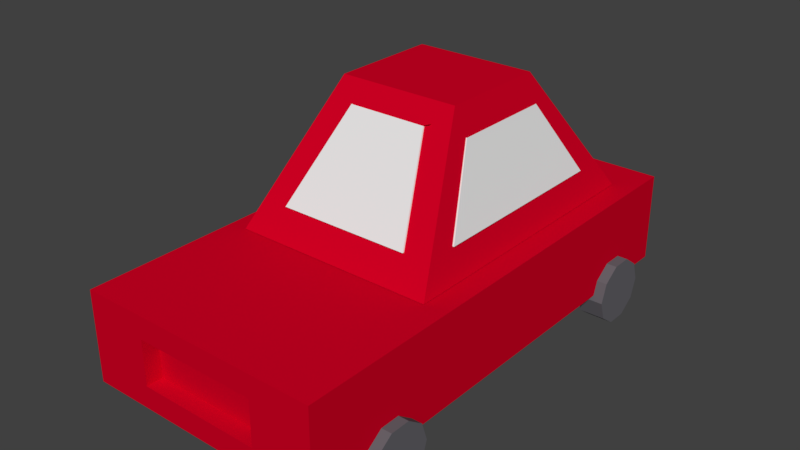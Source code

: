 # Source: Car_Single_model.blend  (saved by Blender 2.79.0; exported with 4.5.12 LTS)
import bpy
from mathutils import Matrix  # noqa: F401  (used for matrix-valued properties, if any)

bpy.ops.wm.read_factory_settings(use_empty=True)
scene = bpy.context.scene
scene.name = 'Scene'

# ---- collections
col_collection_1 = bpy.data.collections.new('Collection 1'); scene.collection.children.link(col_collection_1)

# ---- materials (node trees are filled in below, after node groups)
mat_tyres = bpy.data.materials.new('Tyres')
mat_tyres.alpha_threshold = 0.0
mat_tyres.use_transparent_shadow = False
mat_tyres.diffuse_color = (0.1305, 0.1264, 0.1424, 1.0)
mat_tyres.roughness = 0.5
mat_body = bpy.data.materials.new('body')
mat_body.alpha_threshold = 0.0
mat_body.use_transparent_shadow = False
mat_body.diffuse_color = (0.6383, 0.0, 0.01727, 1.0)
mat_body.roughness = 0.5
mat_body.line_color = (0.0, 0.0, 0.0, 1.0)
mat_windows = bpy.data.materials.new('Windows')
mat_windows.alpha_threshold = 0.0
mat_windows.use_transparent_shadow = False
mat_windows.roughness = 0.5

# ---- material node trees

# ---- world
world_world = bpy.data.worlds.new('World'); scene.world = world_world
world_world.color = (0.05088, 0.05088, 0.05088)
world_world.use_sun_shadow = False
world_world.sun_shadow_jitter_overblur = 0.0
world_world.cycles.sampling_method = 'MANUAL'

# ---- meshes
me_cube_001 = bpy.data.meshes.new('Cube.001')
me_cube_001.from_pydata([(-1.473, -0.9035, 1.0), (-1.473, 0.9587, 1.0), (1.617, -1.537, -1.0), (0.1919, -0.9035, 1.0), (1.617, 1.592, -1.0), (0.1919, 0.9587, 1.0), (-4.391, 1.621, -2.461), (-4.391, 2.016, -2.461), (-4.296, 1.621, -2.755), (-4.296, 2.016, -2.755), (-4.046, 1.621, -2.936), (-4.046, 2.016, -2.936), (-3.737, 1.621, -2.936), (-3.737, 2.016, -2.936), (-3.487, 1.621, -2.755), (-3.487, 2.016, -2.755), (-3.391, 1.621, -2.461), (-3.391, 2.016, -2.461), (-3.487, 1.621, -2.167), (-3.487, 2.016, -2.167), (-3.737, 1.621, -1.985), (-3.737, 2.016, -1.985), (-4.046, 1.621, -1.985), (-4.046, 2.016, -1.985), (-4.296, 1.621, -2.167), (-4.296, 2.016, -2.167), (-4.391, -2.033, -2.461), (-4.391, -1.638, -2.461), (-4.296, -2.033, -2.755), (-4.296, -1.638, -2.755), (-4.046, -2.033, -2.936), (-4.046, -1.638, -2.936), (-3.737, -2.033, -2.936), (-3.737, -1.638, -2.936), (-3.487, -2.033, -2.755), (-3.487, -1.638, -2.755), (-3.391, -2.033, -2.461), (-3.391, -1.638, -2.461), (-3.487, -2.033, -2.167), (-3.487, -1.638, -2.167), (-3.737, -2.033, -1.985), (-3.737, -1.638, -1.985), (-4.046, -2.033, -1.985), (-4.046, -1.638, -1.985), (-4.296, -2.033, -2.167), (-4.296, -1.638, -2.167), (0.7101, -2.033, -2.461), (0.7101, -1.638, -2.461), (0.8056, -2.033, -2.755), (0.8056, -1.638, -2.755), (1.056, -2.033, -2.936), (1.056, -1.638, -2.936), (1.365, -2.033, -2.936), (1.365, -1.638, -2.936), (1.615, -2.033, -2.755), (1.615, -1.638, -2.755), (1.71, -2.033, -2.461), (1.71, -1.638, -2.461), (1.615, -2.033, -2.167), (1.615, -1.638, -2.167), (1.365, -2.033, -1.985), (1.365, -1.638, -1.985), (1.056, -2.033, -1.985), (1.056, -1.638, -1.985), (0.8056, -2.033, -2.167), (0.8056, -1.638, -2.167), (0.8056, 2.025, -2.167), (0.8056, 1.63, -2.167), (1.056, 2.025, -1.985), (1.056, 1.63, -1.985), (1.365, 2.025, -1.985), (1.365, 1.63, -1.985), (1.615, 2.025, -2.167), (1.615, 1.63, -2.167), (1.71, 2.025, -2.461), (1.71, 1.63, -2.461), (1.615, 2.025, -2.755), (1.615, 1.63, -2.755), (1.365, 2.025, -2.936), (1.365, 1.63, -2.936), (1.056, 2.025, -2.936), (1.056, 1.63, -2.936), (0.8056, 2.025, -2.755), (0.8056, 1.63, -2.755), (0.7101, 2.025, -2.461), (0.7101, 1.63, -2.461), (-2.854, 1.592, -1.0), (-2.854, -1.537, -1.0), (-1.684, -0.6735, 0.753), (0.4231, -0.6735, 0.753), (-2.599, 1.048, -0.5904), (-2.599, -0.9923, -0.5904), (-1.698, -0.5793, 0.7139), (-1.698, 0.6352, 0.7139), (1.307, 0.9288, -0.5317), (0.4625, 0.553, 0.6552), (1.307, -0.9279, -0.5317), (0.4625, -0.5522, 0.6552), (-2.116, -1.422, -0.5533), (0.8689, -1.416, -0.5533), (0.1557, -1.053, 0.5852), (-1.402, -1.053, 0.5852), (-2.075, 1.457, -0.5369), (-1.384, 1.107, 0.5682), (0.833, 1.457, -0.543), (0.1181, 1.107, 0.5682), (2.287, 1.875, -2.384), (2.287, -1.875, -2.384), (-5.213, -1.875, -2.384), (-5.213, 1.875, -2.384), (2.287, 1.875, -1.009), (2.287, -1.875, -1.009), (-5.213, -1.876, -1.009), (-5.213, 1.876, -1.009), (-5.213, -0.9375, -2.384), (-5.213, 6.519e-07, -2.384), (-5.213, -0.9375, -2.04), (-5.213, 5.381e-07, -2.04), (-5.213, 0.9375, -2.04), (-5.213, -0.9375, -1.352), (-5.213, 0.9375, -1.352), (-4.963, -0.9375, -2.04), (-4.963, 0.9375, -2.04), (-4.963, -0.9375, -1.352), (-4.963, 0.9375, -1.352)], [], [(86, 4, 2, 87), (5, 1, 0, 3), (6, 7, 9, 8), (8, 9, 11, 10), (10, 11, 13, 12), (12, 13, 15, 14), (14, 15, 17, 16), (16, 17, 19, 18), (18, 19, 21, 20), (20, 21, 23, 22), (9, 7, 25, 23, 21, 19, 17, 15, 13, 11), (22, 23, 25, 24), (24, 25, 7, 6), (6, 8, 10, 12, 14, 16, 18, 20, 22, 24), (26, 27, 29, 28), (28, 29, 31, 30), (30, 31, 33, 32), (32, 33, 35, 34), (34, 35, 37, 36), (36, 37, 39, 38), (38, 39, 41, 40), (40, 41, 43, 42), (29, 27, 45, 43, 41, 39, 37, 35, 33, 31), (42, 43, 45, 44), (44, 45, 27, 26), (26, 28, 30, 32, 34, 36, 38, 40, 42, 44), (46, 47, 49, 48), (48, 49, 51, 50), (50, 51, 53, 52), (52, 53, 55, 54), (54, 55, 57, 56), (56, 57, 59, 58), (58, 59, 61, 60), (60, 61, 63, 62), (49, 47, 65, 63, 61, 59, 57, 55, 53, 51), (62, 63, 65, 64), (64, 65, 47, 46), (46, 48, 50, 52, 54, 56, 58, 60, 62, 64), (67, 66, 84, 85), (71, 70, 68, 69), (73, 72, 70, 71), (75, 74, 72, 73), (77, 76, 74, 75), (79, 78, 76, 77), (81, 80, 78, 79), (83, 82, 80, 81), (82, 84, 66, 68, 70, 72, 74, 76, 78, 80), (85, 84, 82, 83), (69, 68, 66, 67), (85, 83, 81, 79, 77, 75, 73, 71, 69, 67), (87, 0, 1, 86), (86, 1, 5, 4), (4, 5, 3, 2), (2, 3, 0, 87), (119, 120, 124, 123), (89, 88, 92, 97), (91, 92, 93, 90), (90, 93, 95, 94), (94, 95, 97, 96), (96, 97, 92, 91), (99, 100, 101, 98), (98, 101, 103, 102), (102, 103, 105, 104), (104, 105, 100, 99), (118, 117, 116, 121, 122), (120, 118, 122, 124), (106, 109, 113, 110), (120, 119, 116, 114, 108, 112, 113, 109, 115, 117, 118), (124, 122, 121, 123), (107, 111, 112, 108), (107, 106, 110, 111), (112, 111, 110, 113), (114, 116, 117, 115), (119, 123, 121, 116), (106, 107, 108, 114, 115, 109)])
me_cube_001.polygons.foreach_set('material_index', [1, 1, 0, 0, 0, 0, 0, 0, 0, 0, 0, 0, 0, 0, 0, 0, 0, 0, 0, 0, 0, 0, 0, 0, 0, 0, 0, 0, 0, 0, 0, 0, 0, 0, 0, 0, 0, 0, 0, 0, 0, 0, 0, 0, 0, 0, 0, 0, 0, 0, 1, 1, 1, 1, 1, 1, 2, 2, 2, 2, 2, 2, 2, 2, 1, 1, 1, 1, 1, 1, 1, 1, 1, 1, 1])
_uv = me_cube_001.uv_layers.new(name='UVMap')
_uv.uv.foreach_set('vector', [0.2504, 0.5373, 0.5477, 0.5373, 0.5477, 0.7454, 0.2504, 0.7454, 0.874, 0.7464, 0.874, 0.8571, 0.7501, 0.8571, 0.7501, 0.7464, 0.7501, 0.1993, 0.7764, 0.1993, 0.7764, 0.2199, 0.7501, 0.2199, 0.7865, 0.7114, 0.8128, 0.7114, 0.8128, 0.7319, 0.7865, 0.7319, 0.2095, 0.8516, 0.2358, 0.8516, 0.2358, 0.8722, 0.2095, 0.8722, 0.2095, 0.8086, 0.2358, 0.8086, 0.2358, 0.8291, 0.2095, 0.8291, 0.2095, 0.744, 0.2358, 0.744, 0.2358, 0.7645, 0.2095, 0.7645, 0.2095, 0.7655, 0.2358, 0.7655, 0.2358, 0.7861, 0.2095, 0.7861, 0.8449, 0.8581, 0.8712, 0.8581, 0.8712, 0.8786, 0.8449, 0.8786, 0.2095, 0.6148, 0.2358, 0.6148, 0.2358, 0.6354, 0.2095, 0.6353, 0.8316, 0.6863, 0.8252, 0.6668, 0.8316, 0.6473, 0.8482, 0.6352, 0.8688, 0.6352, 0.8854, 0.6473, 0.8917, 0.6668, 0.8854, 0.6863, 0.8688, 0.6984, 0.8482, 0.6984, 0.765, 0.7377, 0.765, 0.7114, 0.7855, 0.7114, 0.7855, 0.7377, 0.8592, 0.2256, 0.8592, 0.1993, 0.8797, 0.1993, 0.8797, 0.2256, 0.7958, 0.4818, 0.8021, 0.4623, 0.8188, 0.4502, 0.8393, 0.4502, 0.8559, 0.4623, 0.8623, 0.4818, 0.8559, 0.5013, 0.8393, 0.5134, 0.8188, 0.5134, 0.8021, 0.5013, 0.7501, 0.2208, 0.7764, 0.2208, 0.7764, 0.2414, 0.7501, 0.2414, 0.2095, 0.787, 0.2358, 0.787, 0.2358, 0.8076, 0.2095, 0.8076, 0.8503, 0.5144, 0.8766, 0.5144, 0.8766, 0.535, 0.8503, 0.535, 0.2095, 0.8301, 0.2358, 0.8301, 0.2358, 0.8507, 0.2095, 0.8507, 0.7377, 0.7114, 0.764, 0.7114, 0.764, 0.7319, 0.7377, 0.7319, 0.7774, 0.1993, 0.8037, 0.1993, 0.8037, 0.2199, 0.7774, 0.2199, 0.86, 0.3152, 0.8863, 0.3152, 0.8863, 0.3358, 0.86, 0.3358, 0.2095, 0.5717, 0.2358, 0.5717, 0.2358, 0.5923, 0.2095, 0.5923, 0.7565, 0.9092, 0.7501, 0.8897, 0.7565, 0.8701, 0.7731, 0.8581, 0.7937, 0.8581, 0.8103, 0.8701, 0.8166, 0.8897, 0.8103, 0.9092, 0.7937, 0.9213, 0.7731, 0.9213, 0.8047, 0.2208, 0.8309, 0.2208, 0.8309, 0.2414, 0.8047, 0.2414, 0.86, 0.3798, 0.8863, 0.3798, 0.8863, 0.4004, 0.86, 0.4004, 0.1262, 0.8583, 0.1325, 0.8388, 0.1491, 0.8267, 0.1697, 0.8267, 0.1863, 0.8388, 0.1927, 0.8583, 0.1863, 0.8779, 0.1697, 0.8899, 0.1491, 0.8899, 0.1325, 0.8779, 0.2095, 0.6579, 0.2358, 0.6579, 0.2358, 0.6784, 0.2095, 0.6784, 0.7958, 0.5144, 0.8221, 0.5144, 0.8221, 0.535, 0.7958, 0.535, 0.8319, 0.1993, 0.8582, 0.1993, 0.8582, 0.2199, 0.8319, 0.2199, 0.2095, 0.6794, 0.2358, 0.6794, 0.2358, 0.7, 0.2095, 0.6999, 0.841, 0.7114, 0.8673, 0.7114, 0.8673, 0.7319, 0.841, 0.7319, 0.2095, 0.7225, 0.2358, 0.7225, 0.2358, 0.743, 0.2095, 0.743, 0.8592, 0.2266, 0.8855, 0.2266, 0.8855, 0.2471, 0.8592, 0.2471, 0.2095, 0.5502, 0.2358, 0.5502, 0.2358, 0.5707, 0.2095, 0.5707, 0.8021, 0.3022, 0.7958, 0.2826, 0.8021, 0.2631, 0.8188, 0.251, 0.8393, 0.251, 0.8559, 0.2631, 0.8623, 0.2826, 0.8559, 0.3022, 0.8393, 0.3142, 0.8187, 0.3142, 0.8047, 0.1993, 0.8309, 0.1993, 0.8309, 0.2199, 0.8047, 0.2199, 0.86, 0.4013, 0.8863, 0.4013, 0.8863, 0.4219, 0.86, 0.4219, 0.7958, 0.3382, 0.8079, 0.3216, 0.8274, 0.3152, 0.847, 0.3216, 0.859, 0.3382, 0.859, 0.3587, 0.847, 0.3754, 0.8274, 0.3817, 0.8079, 0.3754, 0.7958, 0.3587, 0.86, 0.3583, 0.8863, 0.3583, 0.8863, 0.3788, 0.86, 0.3788, 0.2095, 0.5933, 0.2358, 0.5933, 0.2358, 0.6138, 0.2095, 0.6138, 0.86, 0.3367, 0.8863, 0.3367, 0.8863, 0.3573, 0.86, 0.3573, 0.823, 0.5144, 0.8493, 0.5144, 0.8493, 0.535, 0.823, 0.535, 0.8176, 0.8581, 0.8439, 0.8581, 0.8439, 0.8786, 0.8176, 0.8786, 0.2095, 0.7009, 0.2358, 0.7009, 0.2358, 0.7215, 0.2095, 0.7215, 0.8319, 0.2208, 0.8582, 0.2208, 0.8582, 0.2414, 0.8319, 0.2414, 0.7774, 0.2208, 0.8037, 0.2208, 0.8037, 0.2414, 0.7774, 0.2414, 0.7641, 0.6863, 0.7578, 0.6668, 0.7641, 0.6472, 0.7807, 0.6352, 0.8013, 0.6352, 0.8179, 0.6473, 0.8243, 0.6668, 0.8179, 0.6864, 0.8013, 0.6984, 0.7807, 0.6984, 0.2095, 0.6363, 0.2358, 0.6363, 0.2358, 0.6569, 0.2095, 0.6569, 0.8138, 0.7114, 0.84, 0.7114, 0.84, 0.7319, 0.8138, 0.7319, 0.7958, 0.4057, 0.8079, 0.3891, 0.8274, 0.3827, 0.847, 0.3891, 0.859, 0.4057, 0.859, 0.4262, 0.847, 0.4429, 0.8274, 0.4492, 0.8079, 0.4429, 0.7958, 0.4262, 0.5487, 0.699, 0.5909, 0.5373, 0.7147, 0.5374, 0.7568, 0.6991, 0.4975, 0.531, 0.5893, 0.3915, 0.7, 0.3915, 0.7948, 0.531, 0.2085, 0.5035, 0.1664, 0.6668, 0.0426, 0.6668, 0.0004876, 0.5035, 0.7948, 0.251, 0.7, 0.3905, 0.5893, 0.3905, 0.4975, 0.251, 0.5487, 0.7176, 0.6734, 0.7176, 0.6734, 0.7343, 0.5487, 0.7343, 0.0, 0.0, 0.0, 0.0, 0.0, 0.0, 0.0, 0.0, 0.7501, 0.1983, 0.7776, 0.0929, 0.8584, 0.0929, 0.8858, 0.1983, 0.0, 0.0, 0.0, 0.0, 0.0, 0.0, 0.0, 0.0, 0.8812, 0.5373, 0.8562, 0.6342, 0.7827, 0.6342, 0.7578, 0.5373, 0.0, 0.0, 0.0, 0.0, 0.0, 0.0, 0.0, 0.0, 0.199, 0.6678, 0.1516, 0.7473, 0.04796, 0.7474, 0.0004876, 0.6678, 0.0, 0.0, 0.0, 0.0, 0.0, 0.0, 0.0, 0.0, 0.0004876, 0.8257, 0.04624, 0.7485, 0.1461, 0.7483, 0.1938, 0.8257, 0.0, 0.0, 0.0, 0.0, 0.0, 0.0, 0.0, 0.0, 0.6734, 0.7167, 0.6111, 0.7167, 0.5487, 0.7167, 0.5487, 0.7, 0.6734, 0.7, 0.2095, 0.5492, 0.2095, 0.5035, 0.2262, 0.5035, 0.2262, 0.5492, 0.7492, 0.8378, 0.2504, 0.8379, 0.2504, 0.7465, 0.7492, 0.7464, 0.4965, 0.4114, 0.4042, 0.4953, 0.3676, 0.5227, 0.3493, 0.5364, 0.3119, 0.4865, 0.2504, 0.4188, 0.435, 0.251, 0.4965, 0.3187, 0.4042, 0.4026, 0.4034, 0.3797, 0.4657, 0.3776, 0.1252, 0.8267, 0.1252, 0.8724, 0.0004876, 0.8724, 0.0004876, 0.8267, 0.7492, 0.8389, 0.7492, 0.9303, 0.2504, 0.9303, 0.2504, 0.8389, 0.7501, 0.0004876, 0.9995, 0.0004876, 0.9995, 0.09193, 0.7501, 0.09193, 0.2504, 0.0004876, 0.7492, 0.0005601, 0.7492, 0.2499, 0.2504, 0.25, 0.6744, 0.7343, 0.6744, 0.7114, 0.7367, 0.7114, 0.7367, 0.7343, 0.2438, 0.5492, 0.2271, 0.5492, 0.2271, 0.5035, 0.2438, 0.5035, 0.2493, 0.5025, 0.0004876, 0.5025, 0.0004876, 0.00483, 0.2493, 0.0004876, 0.2494, 0.004829, 0.2493, 0.004831])
me_cube_001.materials.append(mat_tyres)
me_cube_001.materials.append(mat_body)
me_cube_001.materials.append(mat_windows)
me_cube_001.use_remesh_preserve_volume = False
me_cube_001.use_remesh_preserve_attributes = False
me_cube_001.use_mirror_vertex_groups = False
me_cube_001.update()

# ---- objects
ob_cube_001 = bpy.data.objects.new('Cube.001', me_cube_001)

# ---- transforms, parenting, visibility, modifiers, constraints
ob_cube_001.location = (0.0, 0.1347, 0.2958)
ob_cube_001.rotation_euler = (0.0, -0.0, 1.571)
ob_cube_001.scale = (0.1, 0.1, 0.1)
ob_cube_001.lineart.crease_threshold = 0.0

# ---- collection membership
col_collection_1.objects.link(ob_cube_001)

# ---- scene / render settings (as saved in the file)
scene.frame_start = 1; scene.frame_end = 250; scene.frame_set(1)
scene.render.engine = 'BLENDER_EEVEE_NEXT'
scene.render.resolution_percentage = 50
scene.render.dither_intensity = 0.0
scene.cycles.use_denoising = False
scene.cycles.samples = 128
scene.cycles.sampling_pattern = 'TABULATED_SOBOL'
scene.cycles.light_sampling_threshold = 0.0
scene.cycles.use_adaptive_sampling = False
scene.cycles.use_light_tree = False
scene.cycles.blur_glossy = 0.0
scene.cycles.sample_clamp_indirect = 0.0
scene.view_settings.view_transform = 'Standard'
bpy.context.view_layer.update()

# ---- added for rendering (the .blend has no active camera and no usable light): camera, sun
cam_auto = bpy.data.cameras.new('AutoCamera')
cam_auto.lens = 50.0
cam_auto.sensor_width = 36.0
cam_auto.clip_end = 1000.0
ob_auto_camera = bpy.data.objects.new('AutoCamera', cam_auto)
scene.collection.objects.link(ob_auto_camera)
ob_auto_camera.location = (0.869402, -1.05438, 0.894152)
ob_auto_camera.rotation_euler = (1.09748, -7.21219e-08, 0.694738)
scene.camera = ob_auto_camera
light_auto_sun = bpy.data.lights.new('AutoSun', 'SUN')
light_auto_sun.energy = 3.0
light_auto_sun.angle = 0.0523599
ob_auto_sun = bpy.data.objects.new('AutoSun', light_auto_sun)
scene.collection.objects.link(ob_auto_sun)
ob_auto_sun.rotation_euler = (0.872665, 0.174533, 0.523599)
bpy.context.view_layer.update()
